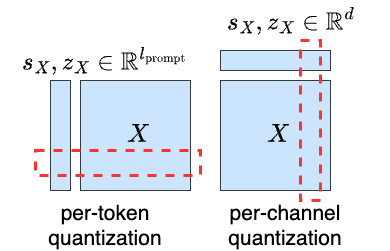

The diagram above was exported from draw.io. Its source (the exported page's mxGraphModel, read from the mxfile embedded in the PNG):
<mxGraphModel dx="1187" dy="824" grid="1" gridSize="10" guides="1" tooltips="1" connect="1" arrows="1" fold="1" page="1" pageScale="1" pageWidth="827" pageHeight="1169" math="1" shadow="0">
  <root>
    <mxCell id="0" />
    <mxCell id="1" parent="0" />
    <mxCell id="2" value="" style="whiteSpace=wrap;html=1;aspect=fixed;fillColor=#cce5ff;strokeColor=#36393d;" vertex="1" parent="1">
      <mxGeometry x="130" y="280" width="110" height="110" as="geometry" />
    </mxCell>
    <mxCell id="3" value="" style="whiteSpace=wrap;html=1;aspect=fixed;fillColor=#cce5ff;strokeColor=#36393d;" vertex="1" parent="1">
      <mxGeometry x="270" y="280" width="110" height="110" as="geometry" />
    </mxCell>
    <mxCell id="4" value="&lt;font style=&quot;font-size: 22px;&quot;&gt;&lt;svg style=&quot;vertical-align: 0px;&quot; xmlns:xlink=&quot;http://www.w3.org/1999/xlink&quot; viewBox=&quot;0 -683 852 683&quot; role=&quot;img&quot; height=&quot;1.545ex&quot; width=&quot;1.928ex&quot; xmlns=&quot;http://www.w3.org/2000/svg&quot;&gt;&lt;defs&gt;&lt;path d=&quot;M42 0H40Q26 0 26 11Q26 15 29 27Q33 41 36 43T55 46Q141 49 190 98Q200 108 306 224T411 342Q302 620 297 625Q288 636 234 637H206Q200 643 200 645T202 664Q206 677 212 683H226Q260 681 347 681Q380 681 408 681T453 682T473 682Q490 682 490 671Q490 670 488 658Q484 643 481 640T465 637Q434 634 411 620L488 426L541 485Q646 598 646 610Q646 628 622 635Q617 635 609 637Q594 637 594 648Q594 650 596 664Q600 677 606 683H618Q619 683 643 683T697 681T738 680Q828 680 837 683H845Q852 676 852 672Q850 647 840 637H824Q790 636 763 628T722 611T698 593L687 584Q687 585 592 480L505 384Q505 383 536 304T601 142T638 56Q648 47 699 46Q734 46 734 37Q734 35 732 23Q728 7 725 4T711 1Q708 1 678 1T589 2Q528 2 496 2T461 1Q444 1 444 10Q444 11 446 25Q448 35 450 39T455 44T464 46T480 47T506 54Q523 62 523 64Q522 64 476 181L429 299Q241 95 236 84Q232 76 232 72Q232 53 261 47Q262 47 267 47T273 46Q276 46 277 46T280 45T283 42T284 35Q284 26 282 19Q279 6 276 4T261 1Q258 1 243 1T201 2T142 2Q64 2 42 0Z&quot; id=&quot;MJX-2-TEX-I-1D44B&quot;&gt;&lt;/path&gt;&lt;/defs&gt;&lt;g transform=&quot;scale(1,-1)&quot; stroke-width=&quot;0&quot; fill=&quot;currentColor&quot; stroke=&quot;currentColor&quot;&gt;&lt;g data-mml-node=&quot;math&quot;&gt;&lt;g data-mml-node=&quot;mstyle&quot;&gt;&lt;g data-mml-node=&quot;mi&quot;&gt;&lt;use xlink:href=&quot;#MJX-2-TEX-I-1D44B&quot; data-c=&quot;1D44B&quot;&gt;&lt;/use&gt;&lt;/g&gt;&lt;/g&gt;&lt;/g&gt;&lt;/g&gt;&lt;/svg&gt;&lt;br&gt;&lt;/font&gt;" style="text;whiteSpace=wrap;html=1;" vertex="1" parent="1">
      <mxGeometry x="175" y="315" width="20" height="40" as="geometry" />
    </mxCell>
    <mxCell id="5" value="&lt;font style=&quot;font-size: 22px;&quot;&gt;&lt;svg style=&quot;vertical-align: 0px;&quot; xmlns:xlink=&quot;http://www.w3.org/1999/xlink&quot; viewBox=&quot;0 -683 852 683&quot; role=&quot;img&quot; height=&quot;1.545ex&quot; width=&quot;1.928ex&quot; xmlns=&quot;http://www.w3.org/2000/svg&quot;&gt;&lt;defs&gt;&lt;path d=&quot;M42 0H40Q26 0 26 11Q26 15 29 27Q33 41 36 43T55 46Q141 49 190 98Q200 108 306 224T411 342Q302 620 297 625Q288 636 234 637H206Q200 643 200 645T202 664Q206 677 212 683H226Q260 681 347 681Q380 681 408 681T453 682T473 682Q490 682 490 671Q490 670 488 658Q484 643 481 640T465 637Q434 634 411 620L488 426L541 485Q646 598 646 610Q646 628 622 635Q617 635 609 637Q594 637 594 648Q594 650 596 664Q600 677 606 683H618Q619 683 643 683T697 681T738 680Q828 680 837 683H845Q852 676 852 672Q850 647 840 637H824Q790 636 763 628T722 611T698 593L687 584Q687 585 592 480L505 384Q505 383 536 304T601 142T638 56Q648 47 699 46Q734 46 734 37Q734 35 732 23Q728 7 725 4T711 1Q708 1 678 1T589 2Q528 2 496 2T461 1Q444 1 444 10Q444 11 446 25Q448 35 450 39T455 44T464 46T480 47T506 54Q523 62 523 64Q522 64 476 181L429 299Q241 95 236 84Q232 76 232 72Q232 53 261 47Q262 47 267 47T273 46Q276 46 277 46T280 45T283 42T284 35Q284 26 282 19Q279 6 276 4T261 1Q258 1 243 1T201 2T142 2Q64 2 42 0Z&quot; id=&quot;MJX-2-TEX-I-1D44B&quot;&gt;&lt;/path&gt;&lt;/defs&gt;&lt;g transform=&quot;scale(1,-1)&quot; stroke-width=&quot;0&quot; fill=&quot;currentColor&quot; stroke=&quot;currentColor&quot;&gt;&lt;g data-mml-node=&quot;math&quot;&gt;&lt;g data-mml-node=&quot;mstyle&quot;&gt;&lt;g data-mml-node=&quot;mi&quot;&gt;&lt;use xlink:href=&quot;#MJX-2-TEX-I-1D44B&quot; data-c=&quot;1D44B&quot;&gt;&lt;/use&gt;&lt;/g&gt;&lt;/g&gt;&lt;/g&gt;&lt;/g&gt;&lt;/svg&gt;&lt;br&gt;&lt;/font&gt;" style="text;whiteSpace=wrap;html=1;" vertex="1" parent="1">
      <mxGeometry x="315" y="315" width="20" height="40" as="geometry" />
    </mxCell>
    <mxCell id="6" value="" style="rounded=0;whiteSpace=wrap;html=1;fillColor=#cce5ff;strokeColor=#36393d;" vertex="1" parent="1">
      <mxGeometry x="100" y="280" width="20" height="110" as="geometry" />
    </mxCell>
    <mxCell id="7" value="" style="rounded=0;whiteSpace=wrap;html=1;fillColor=#cce5ff;strokeColor=#36393d;" vertex="1" parent="1">
      <mxGeometry x="270" y="250" width="110" height="20" as="geometry" />
    </mxCell>
    <mxCell id="8" value="&lt;font style=&quot;font-size: 21px;&quot;&gt;`s_X, z_X\in \mathbb{R}^{l_{\text{prompt}}}`&lt;/font&gt;" style="text;whiteSpace=wrap;html=1;" vertex="1" parent="1">
      <mxGeometry x="70" y="240" width="145" height="40" as="geometry" />
    </mxCell>
    <mxCell id="9" value="&lt;font style=&quot;font-size: 21px;&quot;&gt;`s_X, z_X \in \mathbb{R}^{d}`&lt;/font&gt;" style="text;whiteSpace=wrap;html=1;" vertex="1" parent="1">
      <mxGeometry x="275" y="200" width="135" height="40" as="geometry" />
    </mxCell>
    <mxCell id="10" value="" style="rounded=0;whiteSpace=wrap;html=1;strokeColor=#FF3333;strokeWidth=3;fillColor=none;dashed=1;" vertex="1" parent="1">
      <mxGeometry x="85" y="350" width="165" height="25" as="geometry" />
    </mxCell>
    <mxCell id="11" value="" style="rounded=0;whiteSpace=wrap;html=1;strokeColor=#FF3333;strokeWidth=3;fillColor=none;dashed=1;" vertex="1" parent="1">
      <mxGeometry x="350" y="240" width="20" height="160" as="geometry" />
    </mxCell>
    <mxCell id="12" value="&lt;font style=&quot;font-size: 21px;&quot;&gt;per-token &lt;br&gt;quantization&lt;/font&gt;" style="text;whiteSpace=wrap;html=1;align=center;" vertex="1" parent="1">
      <mxGeometry x="50" y="394" width="210" height="40" as="geometry" />
    </mxCell>
    <mxCell id="13" value="&lt;font style=&quot;font-size: 21px;&quot;&gt;per-channel &lt;br&gt;quantization&lt;/font&gt;" style="text;whiteSpace=wrap;html=1;align=center;" vertex="1" parent="1">
      <mxGeometry x="230" y="394" width="210" height="40" as="geometry" />
    </mxCell>
  </root>
</mxGraphModel>